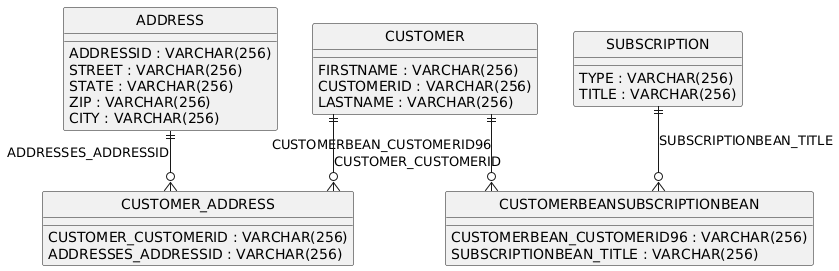

The diagram above was rendered by PlantUML. Its source (embedded in the PNG):
@startuml
hide circle
skinparam linetype ortho

entity "ADDRESS" as ADDRESS {
  ADDRESSID : VARCHAR(256)
  STREET : VARCHAR(256)
  STATE : VARCHAR(256)
  ZIP : VARCHAR(256)
  CITY : VARCHAR(256)
}

entity "CUSTOMER" as CUSTOMER {
  FIRSTNAME : VARCHAR(256)
  CUSTOMERID : VARCHAR(256)
  LASTNAME : VARCHAR(256)
}

entity "SUBSCRIPTION" as SUBSCRIPTION {
  TYPE : VARCHAR(256)
  TITLE : VARCHAR(256)
}

entity "CUSTOMERBEANSUBSCRIPTIONBEAN" as CUSTOMERBEANSUBSCRIPTIONBEAN {
  CUSTOMERBEAN_CUSTOMERID96 : VARCHAR(256)
  SUBSCRIPTIONBEAN_TITLE : VARCHAR(256)
}

entity "CUSTOMER_ADDRESS" as CUSTOMER_ADDRESS {
  CUSTOMER_CUSTOMERID : VARCHAR(256)
  ADDRESSES_ADDRESSID : VARCHAR(256)
}

CUSTOMER ||--o{ CUSTOMERBEANSUBSCRIPTIONBEAN : "CUSTOMERBEAN_CUSTOMERID96"
SUBSCRIPTION ||--o{ CUSTOMERBEANSUBSCRIPTIONBEAN : "SUBSCRIPTIONBEAN_TITLE"
ADDRESS ||--o{ CUSTOMER_ADDRESS : "ADDRESSES_ADDRESSID"
CUSTOMER ||--o{ CUSTOMER_ADDRESS : "CUSTOMER_CUSTOMERID"
@enduml